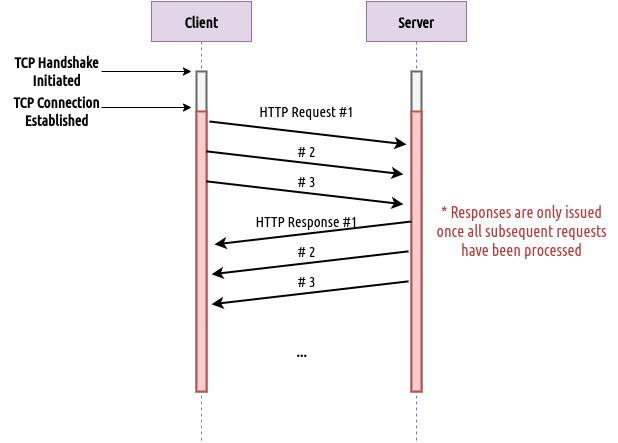

The diagram above was exported from draw.io. Its source (the exported page's mxGraphModel, read from the mxfile embedded in the PNG):
<mxGraphModel dx="873" dy="455" grid="1" gridSize="10" guides="1" tooltips="1" connect="1" arrows="1" fold="1" page="1" pageScale="1" pageWidth="850" pageHeight="1100" math="0" shadow="0">
  <root>
    <mxCell id="0" />
    <mxCell id="1" parent="0" />
    <mxCell id="3nuBFxr9cyL0pnOWT2aG-1" value="Client" style="shape=umlLifeline;perimeter=lifelinePerimeter;container=1;collapsible=0;recursiveResize=0;rounded=0;shadow=0;strokeWidth=1;fillColor=#e1d5e7;strokeColor=#9673a6;fontStyle=1;fontFamily=Ubuntu Condensed;fontSource=https%3A%2F%2Ffonts.googleapis.com%2Fcss%3Ffamily%3DUbuntu%2BCondensed;fontSize=15;" parent="1" vertex="1">
      <mxGeometry x="210" y="180" width="100" height="440" as="geometry" />
    </mxCell>
    <mxCell id="3nuBFxr9cyL0pnOWT2aG-2" value="" style="points=[];perimeter=orthogonalPerimeter;rounded=0;shadow=0;strokeWidth=2;fillColor=#f5f5f5;strokeColor=#666666;fontColor=#333333;fontFamily=Ubuntu Condensed;fontSource=https%3A%2F%2Ffonts.googleapis.com%2Fcss%3Ffamily%3DUbuntu%2BCondensed;fontSize=15;" parent="3nuBFxr9cyL0pnOWT2aG-1" vertex="1">
      <mxGeometry x="45" y="70" width="10" height="320" as="geometry" />
    </mxCell>
    <mxCell id="Wj-A9d42RCxFX4x_4i0x-10" value="" style="points=[];perimeter=orthogonalPerimeter;rounded=0;shadow=0;strokeWidth=2;fillColor=#f8cecc;strokeColor=#b85450;fontFamily=Ubuntu Condensed;fontSource=https%3A%2F%2Ffonts.googleapis.com%2Fcss%3Ffamily%3DUbuntu%2BCondensed;fontSize=15;" parent="3nuBFxr9cyL0pnOWT2aG-1" vertex="1">
      <mxGeometry x="45" y="110" width="10" height="280" as="geometry" />
    </mxCell>
    <mxCell id="Wj-A9d42RCxFX4x_4i0x-28" value="" style="endArrow=classic;html=1;rounded=0;fontSize=15;strokeWidth=1;fontFamily=Ubuntu Condensed;fontSource=https%3A%2F%2Ffonts.googleapis.com%2Fcss%3Ffamily%3DUbuntu%2BCondensed;" parent="3nuBFxr9cyL0pnOWT2aG-1" edge="1">
      <mxGeometry width="50" height="50" relative="1" as="geometry">
        <mxPoint x="-50" y="70" as="sourcePoint" />
        <mxPoint x="40" y="70" as="targetPoint" />
      </mxGeometry>
    </mxCell>
    <mxCell id="3nuBFxr9cyL0pnOWT2aG-5" value="Server" style="shape=umlLifeline;perimeter=lifelinePerimeter;container=1;collapsible=0;recursiveResize=0;rounded=0;shadow=0;strokeWidth=1;fillColor=#e1d5e7;strokeColor=#9673a6;fontStyle=1;fontFamily=Ubuntu Condensed;fontSource=https%3A%2F%2Ffonts.googleapis.com%2Fcss%3Ffamily%3DUbuntu%2BCondensed;fontSize=15;" parent="1" vertex="1">
      <mxGeometry x="425" y="180" width="100" height="440" as="geometry" />
    </mxCell>
    <mxCell id="3nuBFxr9cyL0pnOWT2aG-6" value="" style="points=[];perimeter=orthogonalPerimeter;rounded=0;shadow=0;strokeWidth=2;fillColor=#f5f5f5;fontColor=#333333;strokeColor=#666666;fontFamily=Ubuntu Condensed;fontSource=https%3A%2F%2Ffonts.googleapis.com%2Fcss%3Ffamily%3DUbuntu%2BCondensed;fontSize=15;" parent="3nuBFxr9cyL0pnOWT2aG-5" vertex="1">
      <mxGeometry x="45" y="70" width="10" height="320" as="geometry" />
    </mxCell>
    <mxCell id="Wj-A9d42RCxFX4x_4i0x-29" value="" style="points=[];perimeter=orthogonalPerimeter;rounded=0;shadow=0;strokeWidth=2;fillColor=#f8cecc;strokeColor=#b85450;fontFamily=Ubuntu Condensed;fontSource=https%3A%2F%2Ffonts.googleapis.com%2Fcss%3Ffamily%3DUbuntu%2BCondensed;fontSize=15;" parent="3nuBFxr9cyL0pnOWT2aG-5" vertex="1">
      <mxGeometry x="45" y="110" width="10" height="280" as="geometry" />
    </mxCell>
    <mxCell id="Wj-A9d42RCxFX4x_4i0x-3" value="" style="endArrow=classic;html=1;rounded=0;exitX=1.3;exitY=0.065;exitDx=0;exitDy=0;exitPerimeter=0;entryX=-0.5;entryY=0.139;entryDx=0;entryDy=0;entryPerimeter=0;strokeWidth=2;fontFamily=Ubuntu Condensed;fontSource=https%3A%2F%2Ffonts.googleapis.com%2Fcss%3Ffamily%3DUbuntu%2BCondensed;fontSize=15;" parent="1" edge="1">
      <mxGeometry width="50" height="50" relative="1" as="geometry">
        <mxPoint x="265" y="329.85" as="sourcePoint" />
        <mxPoint x="462" y="352.7900000000001" as="targetPoint" />
      </mxGeometry>
    </mxCell>
    <mxCell id="Wj-A9d42RCxFX4x_4i0x-2" value="" style="endArrow=classic;html=1;rounded=0;exitX=1.3;exitY=0.065;exitDx=0;exitDy=0;exitPerimeter=0;entryX=-0.5;entryY=0.139;entryDx=0;entryDy=0;entryPerimeter=0;strokeWidth=2;fontFamily=Ubuntu Condensed;fontSource=https%3A%2F%2Ffonts.googleapis.com%2Fcss%3Ffamily%3DUbuntu%2BCondensed;fontSize=15;" parent="1" edge="1">
      <mxGeometry width="50" height="50" relative="1" as="geometry">
        <mxPoint x="268" y="300" as="sourcePoint" />
        <mxPoint x="465" y="322.94000000000005" as="targetPoint" />
      </mxGeometry>
    </mxCell>
    <mxCell id="Wj-A9d42RCxFX4x_4i0x-4" value="" style="endArrow=classic;html=1;rounded=0;exitX=1.3;exitY=0.065;exitDx=0;exitDy=0;exitPerimeter=0;entryX=-0.5;entryY=0.139;entryDx=0;entryDy=0;entryPerimeter=0;strokeWidth=2;fontFamily=Ubuntu Condensed;fontSource=https%3A%2F%2Ffonts.googleapis.com%2Fcss%3Ffamily%3DUbuntu%2BCondensed;fontSize=15;" parent="1" edge="1">
      <mxGeometry width="50" height="50" relative="1" as="geometry">
        <mxPoint x="265" y="359.85" as="sourcePoint" />
        <mxPoint x="462" y="382.7900000000001" as="targetPoint" />
      </mxGeometry>
    </mxCell>
    <mxCell id="Wj-A9d42RCxFX4x_4i0x-11" value="" style="endArrow=classic;html=1;rounded=0;exitX=1.3;exitY=0.065;exitDx=0;exitDy=0;exitPerimeter=0;entryX=-0.5;entryY=0.139;entryDx=0;entryDy=0;entryPerimeter=0;strokeWidth=2;fontFamily=Ubuntu Condensed;fontSource=https%3A%2F%2Ffonts.googleapis.com%2Fcss%3Ffamily%3DUbuntu%2BCondensed;fontSize=15;" parent="1" edge="1">
      <mxGeometry width="50" height="50" relative="1" as="geometry">
        <mxPoint x="467" y="429.8499999999999" as="sourcePoint" />
        <mxPoint x="270" y="452.78999999999996" as="targetPoint" />
      </mxGeometry>
    </mxCell>
    <mxCell id="Wj-A9d42RCxFX4x_4i0x-12" value="" style="endArrow=classic;html=1;rounded=0;exitX=1.3;exitY=0.065;exitDx=0;exitDy=0;exitPerimeter=0;entryX=-0.5;entryY=0.139;entryDx=0;entryDy=0;entryPerimeter=0;strokeWidth=2;fontFamily=Ubuntu Condensed;fontSource=https%3A%2F%2Ffonts.googleapis.com%2Fcss%3Ffamily%3DUbuntu%2BCondensed;fontSize=15;" parent="1" edge="1">
      <mxGeometry width="50" height="50" relative="1" as="geometry">
        <mxPoint x="470" y="400" as="sourcePoint" />
        <mxPoint x="273" y="422.94000000000005" as="targetPoint" />
      </mxGeometry>
    </mxCell>
    <mxCell id="Wj-A9d42RCxFX4x_4i0x-13" value="" style="endArrow=classic;html=1;rounded=0;exitX=1.3;exitY=0.065;exitDx=0;exitDy=0;exitPerimeter=0;entryX=-0.5;entryY=0.139;entryDx=0;entryDy=0;entryPerimeter=0;strokeWidth=2;fontFamily=Ubuntu Condensed;fontSource=https%3A%2F%2Ffonts.googleapis.com%2Fcss%3Ffamily%3DUbuntu%2BCondensed;fontSize=15;" parent="1" edge="1">
      <mxGeometry width="50" height="50" relative="1" as="geometry">
        <mxPoint x="467" y="459.8499999999999" as="sourcePoint" />
        <mxPoint x="270" y="482.78999999999996" as="targetPoint" />
      </mxGeometry>
    </mxCell>
    <mxCell id="Wj-A9d42RCxFX4x_4i0x-14" value="HTTP Request #1" style="text;html=1;align=center;verticalAlign=middle;resizable=0;points=[];autosize=1;strokeColor=none;fillColor=none;fontFamily=Ubuntu Condensed;fontSource=https%3A%2F%2Ffonts.googleapis.com%2Fcss%3Ffamily%3DUbuntu%2BCondensed;fontSize=15;" parent="1" vertex="1">
      <mxGeometry x="305" y="275" width="120" height="30" as="geometry" />
    </mxCell>
    <mxCell id="Wj-A9d42RCxFX4x_4i0x-15" value="# 2" style="text;html=1;align=center;verticalAlign=middle;resizable=0;points=[];autosize=1;strokeColor=none;fillColor=none;fontFamily=Ubuntu Condensed;fontSource=https%3A%2F%2Ffonts.googleapis.com%2Fcss%3Ffamily%3DUbuntu%2BCondensed;fontSize=15;" parent="1" vertex="1">
      <mxGeometry x="345" y="315" width="40" height="30" as="geometry" />
    </mxCell>
    <mxCell id="Wj-A9d42RCxFX4x_4i0x-16" value="# 3" style="text;html=1;align=center;verticalAlign=middle;resizable=0;points=[];autosize=1;strokeColor=none;fillColor=none;fontFamily=Ubuntu Condensed;fontSource=https%3A%2F%2Ffonts.googleapis.com%2Fcss%3Ffamily%3DUbuntu%2BCondensed;fontSize=15;" parent="1" vertex="1">
      <mxGeometry x="345" y="345" width="40" height="30" as="geometry" />
    </mxCell>
    <mxCell id="Wj-A9d42RCxFX4x_4i0x-17" value="HTTP Response #1" style="text;html=1;align=center;verticalAlign=middle;resizable=0;points=[];autosize=1;strokeColor=none;fillColor=none;fontFamily=Ubuntu Condensed;fontSource=https%3A%2F%2Ffonts.googleapis.com%2Fcss%3Ffamily%3DUbuntu%2BCondensed;fontSize=15;" parent="1" vertex="1">
      <mxGeometry x="300" y="385" width="130" height="30" as="geometry" />
    </mxCell>
    <mxCell id="Wj-A9d42RCxFX4x_4i0x-18" value="# 2" style="text;html=1;align=center;verticalAlign=middle;resizable=0;points=[];autosize=1;strokeColor=none;fillColor=none;fontFamily=Ubuntu Condensed;fontSource=https%3A%2F%2Ffonts.googleapis.com%2Fcss%3Ffamily%3DUbuntu%2BCondensed;fontSize=15;" parent="1" vertex="1">
      <mxGeometry x="345" y="415" width="40" height="30" as="geometry" />
    </mxCell>
    <mxCell id="Wj-A9d42RCxFX4x_4i0x-20" value="# 3" style="text;html=1;align=center;verticalAlign=middle;resizable=0;points=[];autosize=1;strokeColor=none;fillColor=none;fontFamily=Ubuntu Condensed;fontSource=https%3A%2F%2Ffonts.googleapis.com%2Fcss%3Ffamily%3DUbuntu%2BCondensed;fontSize=15;" parent="1" vertex="1">
      <mxGeometry x="345" y="445" width="40" height="30" as="geometry" />
    </mxCell>
    <mxCell id="Wj-A9d42RCxFX4x_4i0x-21" value="TCP Handshake&lt;br style=&quot;font-size: 15px;&quot;&gt;Initiated" style="text;html=1;align=center;verticalAlign=middle;resizable=0;points=[];autosize=1;strokeColor=none;fillColor=none;fontStyle=1;fontFamily=Ubuntu Condensed;fontSource=https%3A%2F%2Ffonts.googleapis.com%2Fcss%3Ffamily%3DUbuntu%2BCondensed;fontSize=15;" parent="1" vertex="1">
      <mxGeometry x="60" y="225" width="110" height="50" as="geometry" />
    </mxCell>
    <mxCell id="Wj-A9d42RCxFX4x_4i0x-22" value="TCP Connection&lt;br style=&quot;font-size: 15px;&quot;&gt;Established" style="text;html=1;align=center;verticalAlign=middle;resizable=0;points=[];autosize=1;strokeColor=none;fillColor=none;fontStyle=1;fontFamily=Ubuntu Condensed;fontSource=https%3A%2F%2Ffonts.googleapis.com%2Fcss%3Ffamily%3DUbuntu%2BCondensed;fontSize=15;" parent="1" vertex="1">
      <mxGeometry x="60" y="265" width="110" height="50" as="geometry" />
    </mxCell>
    <mxCell id="Wj-A9d42RCxFX4x_4i0x-24" value="&lt;b style=&quot;font-size: 15px;&quot;&gt;&lt;font style=&quot;font-size: 15px;&quot;&gt;...&lt;/font&gt;&lt;/b&gt;" style="text;html=1;align=center;verticalAlign=middle;resizable=0;points=[];autosize=1;strokeColor=none;fillColor=none;fontFamily=Ubuntu Condensed;fontSource=https%3A%2F%2Ffonts.googleapis.com%2Fcss%3Ffamily%3DUbuntu%2BCondensed;fontSize=15;" parent="1" vertex="1">
      <mxGeometry x="345" y="515" width="30" height="30" as="geometry" />
    </mxCell>
    <mxCell id="Wj-A9d42RCxFX4x_4i0x-27" value="" style="endArrow=classic;html=1;rounded=0;fontSize=15;strokeWidth=1;fontFamily=Ubuntu Condensed;fontSource=https%3A%2F%2Ffonts.googleapis.com%2Fcss%3Ffamily%3DUbuntu%2BCondensed;" parent="1" edge="1">
      <mxGeometry width="50" height="50" relative="1" as="geometry">
        <mxPoint x="160" y="286" as="sourcePoint" />
        <mxPoint x="250" y="286" as="targetPoint" />
      </mxGeometry>
    </mxCell>
    <mxCell id="z7GBLJpVqkQ1SR8lPTER-1" value="* Responses are only issued&lt;br&gt;once all subsequent requests&lt;br&gt;have been processed" style="text;html=1;align=center;verticalAlign=middle;resizable=0;points=[];autosize=1;strokeColor=none;fillColor=none;fontSize=16;fontFamily=Ubuntu Condensed;fontColor=#B33B3B;" vertex="1" parent="1">
      <mxGeometry x="485" y="375" width="190" height="70" as="geometry" />
    </mxCell>
  </root>
</mxGraphModel>